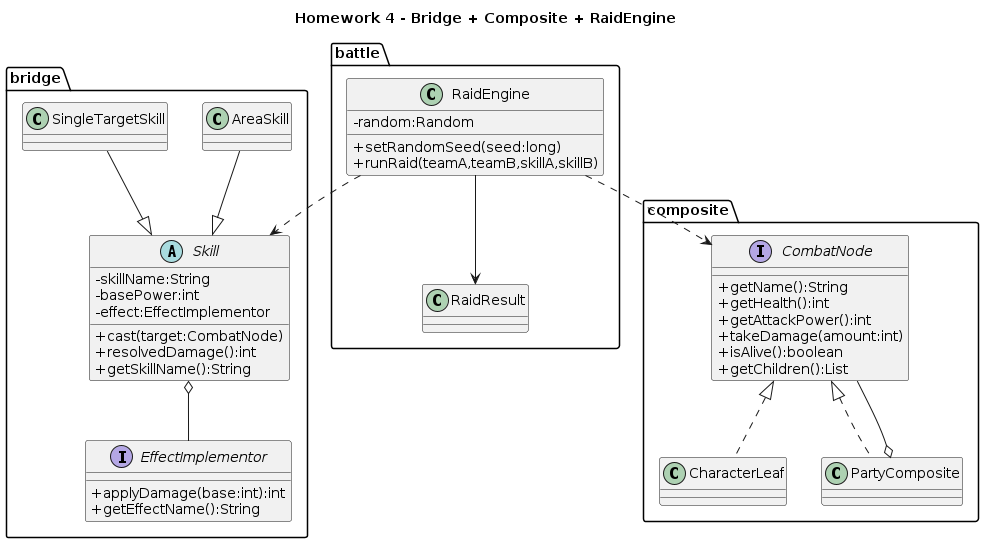

The diagram above was rendered by PlantUML. Its source (embedded in the PNG):
@startuml
title Homework 4 - Bridge + Composite + RaidEngine

skinparam classAttributeIconSize 0

package "bridge" {

interface EffectImplementor {
    +applyDamage(base:int):int
    +getEffectName():String
}

abstract class Skill {
    -skillName:String
    -basePower:int
    -effect:EffectImplementor
    +cast(target:CombatNode)
    +resolvedDamage():int
    +getSkillName():String
}

class SingleTargetSkill
class AreaSkill

Skill o-- EffectImplementor
SingleTargetSkill --|> Skill
AreaSkill --|> Skill
}

package "composite" {

interface CombatNode {
    +getName():String
    +getHealth():int
    +getAttackPower():int
    +takeDamage(amount:int)
    +isAlive():boolean
    +getChildren():List
}

class CharacterLeaf
class PartyComposite

CombatNode <|.. CharacterLeaf
CombatNode <|.. PartyComposite

PartyComposite o-- CombatNode
}

package "battle" {

class RaidEngine {
    -random:Random
    +setRandomSeed(seed:long)
    +runRaid(teamA,teamB,skillA,skillB)
}

class RaidResult

RaidEngine --> RaidResult
RaidEngine ..> Skill
RaidEngine ..> CombatNode
}
@enduml